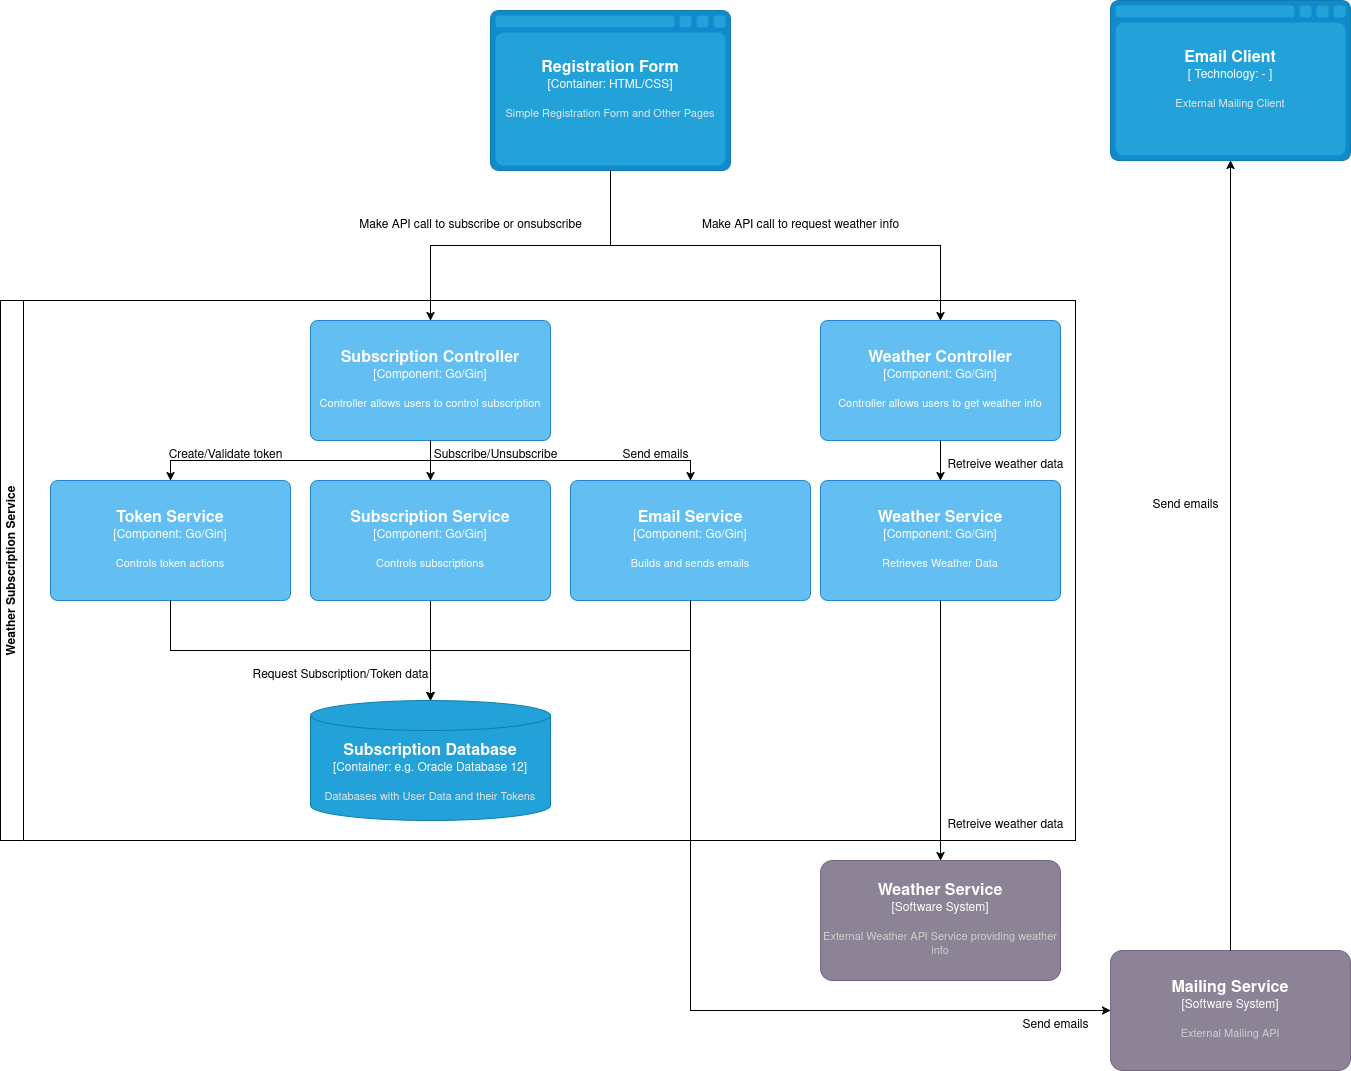

The diagram above was exported from draw.io. Its source (the exported page's mxGraphModel, read from the mxfile embedded in the PNG):
<mxGraphModel dx="3227" dy="1380" grid="1" gridSize="10" guides="1" tooltips="1" connect="1" arrows="1" fold="1" page="1" pageScale="1" pageWidth="850" pageHeight="1100" math="0" shadow="0">
  <root>
    <mxCell id="0" />
    <mxCell id="1" parent="0" />
    <object placeholders="1" c4Name="Mailing Service" c4Type="Software System" c4Description="External Mailing API" label="&lt;font style=&quot;font-size: 16px&quot;&gt;&lt;b&gt;%c4Name%&lt;/b&gt;&lt;/font&gt;&lt;div&gt;[%c4Type%]&lt;/div&gt;&lt;br&gt;&lt;div&gt;&lt;font style=&quot;font-size: 11px&quot;&gt;&lt;font color=&quot;#cccccc&quot;&gt;%c4Description%&lt;/font&gt;&lt;/div&gt;" id="Lahbrnb40jxUvH2tscKa-2">
      <mxCell style="rounded=1;whiteSpace=wrap;html=1;labelBackgroundColor=none;fillColor=#8C8496;fontColor=#ffffff;align=center;arcSize=10;strokeColor=#736782;metaEdit=1;resizable=0;points=[[0.25,0,0],[0.5,0,0],[0.75,0,0],[1,0.25,0],[1,0.5,0],[1,0.75,0],[0.75,1,0],[0.5,1,0],[0.25,1,0],[0,0.75,0],[0,0.5,0],[0,0.25,0]];" vertex="1" parent="1">
        <mxGeometry x="530" y="1130" width="240" height="120" as="geometry" />
      </mxCell>
    </object>
    <object placeholders="1" c4Name="Weather Service" c4Type="Software System" c4Description="External Weather API Service providing weather info" label="&lt;font style=&quot;font-size: 16px&quot;&gt;&lt;b&gt;%c4Name%&lt;/b&gt;&lt;/font&gt;&lt;div&gt;[%c4Type%]&lt;/div&gt;&lt;br&gt;&lt;div&gt;&lt;font style=&quot;font-size: 11px&quot;&gt;&lt;font color=&quot;#cccccc&quot;&gt;%c4Description%&lt;/font&gt;&lt;/div&gt;" id="Lahbrnb40jxUvH2tscKa-3">
      <mxCell style="rounded=1;whiteSpace=wrap;html=1;labelBackgroundColor=none;fillColor=#8C8496;fontColor=#ffffff;align=center;arcSize=10;strokeColor=#736782;metaEdit=1;resizable=0;points=[[0.25,0,0],[0.5,0,0],[0.75,0,0],[1,0.25,0],[1,0.5,0],[1,0.75,0],[0.75,1,0],[0.5,1,0],[0.25,1,0],[0,0.75,0],[0,0.5,0],[0,0.25,0]];" vertex="1" parent="1">
        <mxGeometry x="240" y="1040" width="240" height="120" as="geometry" />
      </mxCell>
    </object>
    <object placeholders="1" c4Name="Registration Form" c4Type="Container" c4Technology="HTML/CSS" c4Description="Simple Registration Form and Other Pages" label="&lt;font style=&quot;font-size: 16px&quot;&gt;&lt;b&gt;%c4Name%&lt;/b&gt;&lt;/font&gt;&lt;div&gt;[%c4Type%:&amp;nbsp;%c4Technology%]&lt;/div&gt;&lt;br&gt;&lt;div&gt;&lt;font style=&quot;font-size: 11px&quot;&gt;&lt;font color=&quot;#E6E6E6&quot;&gt;%c4Description%&lt;/font&gt;&lt;/div&gt;" id="Lahbrnb40jxUvH2tscKa-6">
      <mxCell style="shape=mxgraph.c4.webBrowserContainer2;whiteSpace=wrap;html=1;boundedLbl=1;rounded=0;labelBackgroundColor=none;strokeColor=#118ACD;fillColor=#23A2D9;strokeColor=#118ACD;strokeColor2=#0E7DAD;fontSize=12;fontColor=#ffffff;align=center;metaEdit=1;points=[[0.5,0,0],[1,0.25,0],[1,0.5,0],[1,0.75,0],[0.5,1,0],[0,0.75,0],[0,0.5,0],[0,0.25,0]];resizable=0;" vertex="1" parent="1">
        <mxGeometry x="-90" y="190" width="240" height="160" as="geometry" />
      </mxCell>
    </object>
    <mxCell id="Lahbrnb40jxUvH2tscKa-17" value="Weather Subscription Service" style="swimlane;horizontal=0;whiteSpace=wrap;html=1;" vertex="1" parent="1">
      <mxGeometry x="-580" y="480" width="1075" height="540" as="geometry" />
    </mxCell>
    <object placeholders="1" c4Name="Subscription Database" c4Type="Container" c4Technology="e.g. Oracle Database 12" c4Description="Databases with User Data and their Tokens" label="&lt;font style=&quot;font-size: 16px&quot;&gt;&lt;b&gt;%c4Name%&lt;/b&gt;&lt;/font&gt;&lt;div&gt;[%c4Type%:&amp;nbsp;%c4Technology%]&lt;/div&gt;&lt;br&gt;&lt;div&gt;&lt;font style=&quot;font-size: 11px&quot;&gt;&lt;font color=&quot;#E6E6E6&quot;&gt;%c4Description%&lt;/font&gt;&lt;/div&gt;" id="Lahbrnb40jxUvH2tscKa-4">
      <mxCell style="shape=cylinder3;size=15;whiteSpace=wrap;html=1;boundedLbl=1;rounded=0;labelBackgroundColor=none;fillColor=#23A2D9;fontSize=12;fontColor=#ffffff;align=center;strokeColor=#0E7DAD;metaEdit=1;points=[[0.5,0,0],[1,0.25,0],[1,0.5,0],[1,0.75,0],[0.5,1,0],[0,0.75,0],[0,0.5,0],[0,0.25,0]];resizable=0;" vertex="1" parent="Lahbrnb40jxUvH2tscKa-17">
        <mxGeometry x="310" y="400" width="240" height="120" as="geometry" />
      </mxCell>
    </object>
    <object placeholders="1" c4Name="Subscription Controller" c4Type="Component" c4Technology="Go/Gin" c4Description="Controller allows users to control subscription" label="&lt;font style=&quot;font-size: 16px&quot;&gt;&lt;b&gt;%c4Name%&lt;/b&gt;&lt;/font&gt;&lt;div&gt;[%c4Type%: %c4Technology%]&lt;/div&gt;&lt;br&gt;&lt;div&gt;&lt;font style=&quot;font-size: 11px&quot;&gt;%c4Description%&lt;/font&gt;&lt;/div&gt;" id="Lahbrnb40jxUvH2tscKa-28">
      <mxCell style="rounded=1;whiteSpace=wrap;html=1;labelBackgroundColor=none;fillColor=#63BEF2;fontColor=#ffffff;align=center;arcSize=6;strokeColor=#2086C9;metaEdit=1;resizable=0;points=[[0.25,0,0],[0.5,0,0],[0.75,0,0],[1,0.25,0],[1,0.5,0],[1,0.75,0],[0.75,1,0],[0.5,1,0],[0.25,1,0],[0,0.75,0],[0,0.5,0],[0,0.25,0]];" vertex="1" parent="Lahbrnb40jxUvH2tscKa-17">
        <mxGeometry x="310" y="20" width="240" height="120" as="geometry" />
      </mxCell>
    </object>
    <object placeholders="1" c4Name="Weather Controller" c4Type="Component" c4Technology="Go/Gin" c4Description="Controller allows users to get weather info" label="&lt;font style=&quot;font-size: 16px&quot;&gt;&lt;b&gt;%c4Name%&lt;/b&gt;&lt;/font&gt;&lt;div&gt;[%c4Type%: %c4Technology%]&lt;/div&gt;&lt;br&gt;&lt;div&gt;&lt;font style=&quot;font-size: 11px&quot;&gt;%c4Description%&lt;/font&gt;&lt;/div&gt;" id="Lahbrnb40jxUvH2tscKa-32">
      <mxCell style="rounded=1;whiteSpace=wrap;html=1;labelBackgroundColor=none;fillColor=#63BEF2;fontColor=#ffffff;align=center;arcSize=6;strokeColor=#2086C9;metaEdit=1;resizable=0;points=[[0.25,0,0],[0.5,0,0],[0.75,0,0],[1,0.25,0],[1,0.5,0],[1,0.75,0],[0.75,1,0],[0.5,1,0],[0.25,1,0],[0,0.75,0],[0,0.5,0],[0,0.25,0]];" vertex="1" parent="Lahbrnb40jxUvH2tscKa-17">
        <mxGeometry x="820" y="20" width="240" height="120" as="geometry" />
      </mxCell>
    </object>
    <object placeholders="1" c4Name="Email Service" c4Type="Component" c4Technology="Go/Gin" c4Description="Builds and sends emails" label="&lt;font style=&quot;font-size: 16px&quot;&gt;&lt;b&gt;%c4Name%&lt;/b&gt;&lt;/font&gt;&lt;div&gt;[%c4Type%: %c4Technology%]&lt;/div&gt;&lt;br&gt;&lt;div&gt;&lt;font style=&quot;font-size: 11px&quot;&gt;%c4Description%&lt;/font&gt;&lt;/div&gt;" id="Lahbrnb40jxUvH2tscKa-34">
      <mxCell style="rounded=1;whiteSpace=wrap;html=1;labelBackgroundColor=none;fillColor=#63BEF2;fontColor=#ffffff;align=center;arcSize=6;strokeColor=#2086C9;metaEdit=1;resizable=0;points=[[0.25,0,0],[0.5,0,0],[0.75,0,0],[1,0.25,0],[1,0.5,0],[1,0.75,0],[0.75,1,0],[0.5,1,0],[0.25,1,0],[0,0.75,0],[0,0.5,0],[0,0.25,0]];" vertex="1" parent="Lahbrnb40jxUvH2tscKa-17">
        <mxGeometry x="570" y="180" width="240" height="120" as="geometry" />
      </mxCell>
    </object>
    <object placeholders="1" c4Name="Weather Service" c4Type="Component" c4Technology="Go/Gin" c4Description="Retrieves Weather Data" label="&lt;font style=&quot;font-size: 16px&quot;&gt;&lt;b&gt;%c4Name%&lt;/b&gt;&lt;/font&gt;&lt;div&gt;[%c4Type%: %c4Technology%]&lt;/div&gt;&lt;br&gt;&lt;div&gt;&lt;font style=&quot;font-size: 11px&quot;&gt;%c4Description%&lt;/font&gt;&lt;/div&gt;" id="Lahbrnb40jxUvH2tscKa-42">
      <mxCell style="rounded=1;whiteSpace=wrap;html=1;labelBackgroundColor=none;fillColor=#63BEF2;fontColor=#ffffff;align=center;arcSize=6;strokeColor=#2086C9;metaEdit=1;resizable=0;points=[[0.25,0,0],[0.5,0,0],[0.75,0,0],[1,0.25,0],[1,0.5,0],[1,0.75,0],[0.75,1,0],[0.5,1,0],[0.25,1,0],[0,0.75,0],[0,0.5,0],[0,0.25,0]];" vertex="1" parent="Lahbrnb40jxUvH2tscKa-17">
        <mxGeometry x="820" y="180" width="240" height="120" as="geometry" />
      </mxCell>
    </object>
    <object placeholders="1" c4Name="Token Service" c4Type="Component" c4Technology="Go/Gin" c4Description="Controls token actions" label="&lt;font style=&quot;font-size: 16px&quot;&gt;&lt;b&gt;%c4Name%&lt;/b&gt;&lt;/font&gt;&lt;div&gt;[%c4Type%: %c4Technology%]&lt;/div&gt;&lt;br&gt;&lt;div&gt;&lt;font style=&quot;font-size: 11px&quot;&gt;%c4Description%&lt;/font&gt;&lt;/div&gt;" id="Lahbrnb40jxUvH2tscKa-41">
      <mxCell style="rounded=1;whiteSpace=wrap;html=1;labelBackgroundColor=none;fillColor=#63BEF2;fontColor=#ffffff;align=center;arcSize=6;strokeColor=#2086C9;metaEdit=1;resizable=0;points=[[0.25,0,0],[0.5,0,0],[0.75,0,0],[1,0.25,0],[1,0.5,0],[1,0.75,0],[0.75,1,0],[0.5,1,0],[0.25,1,0],[0,0.75,0],[0,0.5,0],[0,0.25,0]];" vertex="1" parent="Lahbrnb40jxUvH2tscKa-17">
        <mxGeometry x="50" y="180" width="240" height="120" as="geometry" />
      </mxCell>
    </object>
    <mxCell id="Lahbrnb40jxUvH2tscKa-50" style="edgeStyle=orthogonalEdgeStyle;rounded=0;orthogonalLoop=1;jettySize=auto;html=1;exitX=0.5;exitY=1;exitDx=0;exitDy=0;exitPerimeter=0;" edge="1" parent="Lahbrnb40jxUvH2tscKa-17" source="Lahbrnb40jxUvH2tscKa-40">
      <mxGeometry relative="1" as="geometry">
        <mxPoint x="430" y="400" as="targetPoint" />
      </mxGeometry>
    </mxCell>
    <object placeholders="1" c4Name="Subscription Service" c4Type="Component" c4Technology="Go/Gin" c4Description="Controls subscriptions" label="&lt;font style=&quot;font-size: 16px&quot;&gt;&lt;b&gt;%c4Name%&lt;/b&gt;&lt;/font&gt;&lt;div&gt;[%c4Type%: %c4Technology%]&lt;/div&gt;&lt;br&gt;&lt;div&gt;&lt;font style=&quot;font-size: 11px&quot;&gt;%c4Description%&lt;/font&gt;&lt;/div&gt;" id="Lahbrnb40jxUvH2tscKa-40">
      <mxCell style="rounded=1;whiteSpace=wrap;html=1;labelBackgroundColor=none;fillColor=#63BEF2;fontColor=#ffffff;align=center;arcSize=6;strokeColor=#2086C9;metaEdit=1;resizable=0;points=[[0.25,0,0],[0.5,0,0],[0.75,0,0],[1,0.25,0],[1,0.5,0],[1,0.75,0],[0.75,1,0],[0.5,1,0],[0.25,1,0],[0,0.75,0],[0,0.5,0],[0,0.25,0]];" vertex="1" parent="Lahbrnb40jxUvH2tscKa-17">
        <mxGeometry x="310" y="180" width="240" height="120" as="geometry" />
      </mxCell>
    </object>
    <mxCell id="Lahbrnb40jxUvH2tscKa-45" style="edgeStyle=orthogonalEdgeStyle;rounded=0;orthogonalLoop=1;jettySize=auto;html=1;exitX=0.5;exitY=1;exitDx=0;exitDy=0;exitPerimeter=0;entryX=0.5;entryY=0;entryDx=0;entryDy=0;entryPerimeter=0;" edge="1" parent="Lahbrnb40jxUvH2tscKa-17" source="Lahbrnb40jxUvH2tscKa-32" target="Lahbrnb40jxUvH2tscKa-42">
      <mxGeometry relative="1" as="geometry" />
    </mxCell>
    <mxCell id="Lahbrnb40jxUvH2tscKa-46" style="edgeStyle=orthogonalEdgeStyle;rounded=0;orthogonalLoop=1;jettySize=auto;html=1;exitX=0.5;exitY=1;exitDx=0;exitDy=0;exitPerimeter=0;entryX=0.5;entryY=0;entryDx=0;entryDy=0;entryPerimeter=0;" edge="1" parent="Lahbrnb40jxUvH2tscKa-17" source="Lahbrnb40jxUvH2tscKa-28" target="Lahbrnb40jxUvH2tscKa-41">
      <mxGeometry relative="1" as="geometry" />
    </mxCell>
    <mxCell id="Lahbrnb40jxUvH2tscKa-47" style="edgeStyle=orthogonalEdgeStyle;rounded=0;orthogonalLoop=1;jettySize=auto;html=1;exitX=0.5;exitY=1;exitDx=0;exitDy=0;exitPerimeter=0;entryX=0.5;entryY=0;entryDx=0;entryDy=0;entryPerimeter=0;" edge="1" parent="Lahbrnb40jxUvH2tscKa-17" source="Lahbrnb40jxUvH2tscKa-28" target="Lahbrnb40jxUvH2tscKa-40">
      <mxGeometry relative="1" as="geometry" />
    </mxCell>
    <mxCell id="Lahbrnb40jxUvH2tscKa-48" style="edgeStyle=orthogonalEdgeStyle;rounded=0;orthogonalLoop=1;jettySize=auto;html=1;exitX=0.5;exitY=1;exitDx=0;exitDy=0;exitPerimeter=0;entryX=0.5;entryY=0;entryDx=0;entryDy=0;entryPerimeter=0;" edge="1" parent="Lahbrnb40jxUvH2tscKa-17" source="Lahbrnb40jxUvH2tscKa-28" target="Lahbrnb40jxUvH2tscKa-34">
      <mxGeometry relative="1" as="geometry">
        <mxPoint x="805" y="80" as="targetPoint" />
        <Array as="points">
          <mxPoint x="430" y="160" />
          <mxPoint x="690" y="160" />
        </Array>
      </mxGeometry>
    </mxCell>
    <mxCell id="Lahbrnb40jxUvH2tscKa-49" style="edgeStyle=orthogonalEdgeStyle;rounded=0;orthogonalLoop=1;jettySize=auto;html=1;exitX=0.5;exitY=1;exitDx=0;exitDy=0;exitPerimeter=0;entryX=0.5;entryY=0;entryDx=0;entryDy=0;entryPerimeter=0;" edge="1" parent="Lahbrnb40jxUvH2tscKa-17" source="Lahbrnb40jxUvH2tscKa-41" target="Lahbrnb40jxUvH2tscKa-4">
      <mxGeometry relative="1" as="geometry" />
    </mxCell>
    <mxCell id="Lahbrnb40jxUvH2tscKa-51" style="edgeStyle=orthogonalEdgeStyle;rounded=0;orthogonalLoop=1;jettySize=auto;html=1;exitX=0.5;exitY=1;exitDx=0;exitDy=0;exitPerimeter=0;entryX=0.5;entryY=0;entryDx=0;entryDy=0;entryPerimeter=0;" edge="1" parent="Lahbrnb40jxUvH2tscKa-17" source="Lahbrnb40jxUvH2tscKa-34" target="Lahbrnb40jxUvH2tscKa-4">
      <mxGeometry relative="1" as="geometry" />
    </mxCell>
    <mxCell id="Lahbrnb40jxUvH2tscKa-57" value="Create/Validate token" style="text;html=1;align=center;verticalAlign=middle;resizable=0;points=[];autosize=1;strokeColor=none;fillColor=none;" vertex="1" parent="Lahbrnb40jxUvH2tscKa-17">
      <mxGeometry x="155" y="140" width="140" height="30" as="geometry" />
    </mxCell>
    <mxCell id="Lahbrnb40jxUvH2tscKa-58" value="Subscribe/Unsubscribe" style="text;html=1;align=center;verticalAlign=middle;resizable=0;points=[];autosize=1;strokeColor=none;fillColor=none;" vertex="1" parent="Lahbrnb40jxUvH2tscKa-17">
      <mxGeometry x="420" y="140" width="150" height="30" as="geometry" />
    </mxCell>
    <mxCell id="Lahbrnb40jxUvH2tscKa-63" value="Send emails" style="text;html=1;align=center;verticalAlign=middle;resizable=0;points=[];autosize=1;strokeColor=none;fillColor=none;" vertex="1" parent="Lahbrnb40jxUvH2tscKa-17">
      <mxGeometry x="610" y="140" width="90" height="30" as="geometry" />
    </mxCell>
    <mxCell id="Lahbrnb40jxUvH2tscKa-64" value="Request Subscription/Token data" style="text;html=1;align=center;verticalAlign=middle;resizable=0;points=[];autosize=1;strokeColor=none;fillColor=none;" vertex="1" parent="Lahbrnb40jxUvH2tscKa-17">
      <mxGeometry x="240" y="360" width="200" height="30" as="geometry" />
    </mxCell>
    <mxCell id="Lahbrnb40jxUvH2tscKa-65" value="Retreive weather data" style="text;html=1;align=center;verticalAlign=middle;resizable=0;points=[];autosize=1;strokeColor=none;fillColor=none;" vertex="1" parent="Lahbrnb40jxUvH2tscKa-17">
      <mxGeometry x="935" y="150" width="140" height="30" as="geometry" />
    </mxCell>
    <mxCell id="Lahbrnb40jxUvH2tscKa-66" value="Retreive weather data" style="text;html=1;align=center;verticalAlign=middle;resizable=0;points=[];autosize=1;strokeColor=none;fillColor=none;" vertex="1" parent="Lahbrnb40jxUvH2tscKa-17">
      <mxGeometry x="935" y="510" width="140" height="30" as="geometry" />
    </mxCell>
    <mxCell id="Lahbrnb40jxUvH2tscKa-25" style="edgeStyle=orthogonalEdgeStyle;rounded=0;orthogonalLoop=1;jettySize=auto;html=1;exitX=0.5;exitY=0;exitDx=0;exitDy=0;exitPerimeter=0;entryX=0.5;entryY=1;entryDx=0;entryDy=0;entryPerimeter=0;" edge="1" parent="1" source="Lahbrnb40jxUvH2tscKa-2" target="Lahbrnb40jxUvH2tscKa-26">
      <mxGeometry relative="1" as="geometry">
        <mxPoint x="680" y="260" as="targetPoint" />
      </mxGeometry>
    </mxCell>
    <object placeholders="1" c4Name="Email Client" c4Type=" Technology" c4Technology="- " c4Description="External Mailing Client" label="&lt;font style=&quot;font-size: 16px&quot;&gt;&lt;b&gt;%c4Name%&lt;/b&gt;&lt;/font&gt;&lt;div&gt;[%c4Type%:&amp;nbsp;%c4Technology%]&lt;/div&gt;&lt;br&gt;&lt;div&gt;&lt;font style=&quot;font-size: 11px&quot;&gt;&lt;font color=&quot;#E6E6E6&quot;&gt;%c4Description%&lt;/font&gt;&lt;/div&gt;" id="Lahbrnb40jxUvH2tscKa-26">
      <mxCell style="shape=mxgraph.c4.webBrowserContainer2;whiteSpace=wrap;html=1;boundedLbl=1;rounded=0;labelBackgroundColor=none;strokeColor=#118ACD;fillColor=#23A2D9;strokeColor=#118ACD;strokeColor2=#0E7DAD;fontSize=12;fontColor=#ffffff;align=center;metaEdit=1;points=[[0.5,0,0],[1,0.25,0],[1,0.5,0],[1,0.75,0],[0.5,1,0],[0,0.75,0],[0,0.5,0],[0,0.25,0]];resizable=0;" vertex="1" parent="1">
        <mxGeometry x="530" y="180" width="240" height="160" as="geometry" />
      </mxCell>
    </object>
    <mxCell id="Lahbrnb40jxUvH2tscKa-43" style="edgeStyle=orthogonalEdgeStyle;rounded=0;orthogonalLoop=1;jettySize=auto;html=1;exitX=0.5;exitY=1;exitDx=0;exitDy=0;exitPerimeter=0;entryX=0.5;entryY=0;entryDx=0;entryDy=0;entryPerimeter=0;" edge="1" parent="1" source="Lahbrnb40jxUvH2tscKa-6" target="Lahbrnb40jxUvH2tscKa-32">
      <mxGeometry relative="1" as="geometry" />
    </mxCell>
    <mxCell id="Lahbrnb40jxUvH2tscKa-44" style="edgeStyle=orthogonalEdgeStyle;rounded=0;orthogonalLoop=1;jettySize=auto;html=1;exitX=0.5;exitY=1;exitDx=0;exitDy=0;exitPerimeter=0;entryX=0.5;entryY=0;entryDx=0;entryDy=0;entryPerimeter=0;" edge="1" parent="1" source="Lahbrnb40jxUvH2tscKa-6" target="Lahbrnb40jxUvH2tscKa-28">
      <mxGeometry relative="1" as="geometry" />
    </mxCell>
    <mxCell id="Lahbrnb40jxUvH2tscKa-52" style="edgeStyle=orthogonalEdgeStyle;rounded=0;orthogonalLoop=1;jettySize=auto;html=1;exitX=0.5;exitY=1;exitDx=0;exitDy=0;exitPerimeter=0;entryX=0;entryY=0.5;entryDx=0;entryDy=0;entryPerimeter=0;" edge="1" parent="1" source="Lahbrnb40jxUvH2tscKa-34" target="Lahbrnb40jxUvH2tscKa-2">
      <mxGeometry relative="1" as="geometry" />
    </mxCell>
    <mxCell id="Lahbrnb40jxUvH2tscKa-54" style="edgeStyle=orthogonalEdgeStyle;rounded=0;orthogonalLoop=1;jettySize=auto;html=1;exitX=0.5;exitY=1;exitDx=0;exitDy=0;exitPerimeter=0;entryX=0.5;entryY=0;entryDx=0;entryDy=0;entryPerimeter=0;" edge="1" parent="1" source="Lahbrnb40jxUvH2tscKa-42" target="Lahbrnb40jxUvH2tscKa-3">
      <mxGeometry relative="1" as="geometry" />
    </mxCell>
    <mxCell id="Lahbrnb40jxUvH2tscKa-55" value="Make API call to request weather info" style="text;html=1;align=center;verticalAlign=middle;resizable=0;points=[];autosize=1;strokeColor=none;fillColor=none;" vertex="1" parent="1">
      <mxGeometry x="110" y="390" width="220" height="30" as="geometry" />
    </mxCell>
    <mxCell id="Lahbrnb40jxUvH2tscKa-56" value="Make API call to subscribe or onsubscribe" style="text;html=1;align=center;verticalAlign=middle;resizable=0;points=[];autosize=1;strokeColor=none;fillColor=none;" vertex="1" parent="1">
      <mxGeometry x="-235" y="390" width="250" height="30" as="geometry" />
    </mxCell>
    <mxCell id="Lahbrnb40jxUvH2tscKa-67" value="Send emails" style="text;html=1;align=center;verticalAlign=middle;resizable=0;points=[];autosize=1;strokeColor=none;fillColor=none;" vertex="1" parent="1">
      <mxGeometry x="430" y="1190" width="90" height="30" as="geometry" />
    </mxCell>
    <mxCell id="Lahbrnb40jxUvH2tscKa-68" value="Send emails" style="text;html=1;align=center;verticalAlign=middle;resizable=0;points=[];autosize=1;strokeColor=none;fillColor=none;" vertex="1" parent="1">
      <mxGeometry x="560" y="670" width="90" height="30" as="geometry" />
    </mxCell>
  </root>
</mxGraphModel>